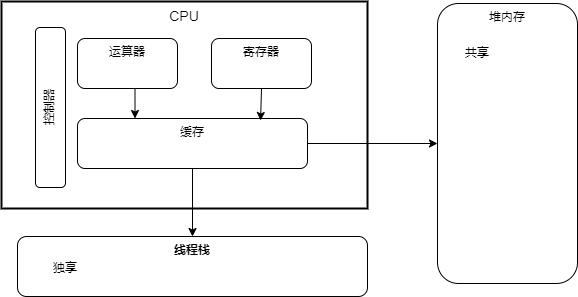

The diagram above was exported from draw.io. Its source (the exported page's mxGraphModel, read from the mxfile embedded in the PNG):
<mxGraphModel dx="1434" dy="746" grid="1" gridSize="10" guides="1" tooltips="1" connect="1" arrows="1" fold="1" page="1" pageScale="1" pageWidth="827" pageHeight="1169" math="0" shadow="0">
  <root>
    <mxCell id="0" />
    <mxCell id="1" parent="0" />
    <mxCell id="a5jW0V6EEx6I8Ybxm_fT-1" value="CPU" style="rounded=0;whiteSpace=wrap;html=1;strokeWidth=2;fontSize=14;verticalAlign=top;" parent="1" vertex="1">
      <mxGeometry x="154" y="153" width="366" height="207" as="geometry" />
    </mxCell>
    <mxCell id="a5jW0V6EEx6I8Ybxm_fT-2" value="线程栈" style="rounded=1;whiteSpace=wrap;html=1;verticalAlign=top;fontStyle=1" parent="1" vertex="1">
      <mxGeometry x="170" y="388" width="350" height="60" as="geometry" />
    </mxCell>
    <mxCell id="a5jW0V6EEx6I8Ybxm_fT-3" value="堆内存" style="rounded=1;whiteSpace=wrap;html=1;verticalAlign=top;" parent="1" vertex="1">
      <mxGeometry x="590" y="155" width="140" height="280" as="geometry" />
    </mxCell>
    <mxCell id="a5jW0V6EEx6I8Ybxm_fT-13" style="edgeStyle=orthogonalEdgeStyle;rounded=0;orthogonalLoop=1;jettySize=auto;html=1;" parent="1" source="a5jW0V6EEx6I8Ybxm_fT-4" target="a5jW0V6EEx6I8Ybxm_fT-2" edge="1">
      <mxGeometry relative="1" as="geometry" />
    </mxCell>
    <mxCell id="a5jW0V6EEx6I8Ybxm_fT-14" style="edgeStyle=orthogonalEdgeStyle;rounded=0;orthogonalLoop=1;jettySize=auto;html=1;entryX=0;entryY=0.5;entryDx=0;entryDy=0;" parent="1" source="a5jW0V6EEx6I8Ybxm_fT-4" target="a5jW0V6EEx6I8Ybxm_fT-3" edge="1">
      <mxGeometry relative="1" as="geometry" />
    </mxCell>
    <mxCell id="a5jW0V6EEx6I8Ybxm_fT-4" value="缓存" style="rounded=1;whiteSpace=wrap;html=1;verticalAlign=top;" parent="1" vertex="1">
      <mxGeometry x="230" y="270" width="230" height="50" as="geometry" />
    </mxCell>
    <mxCell id="a5jW0V6EEx6I8Ybxm_fT-8" style="edgeStyle=orthogonalEdgeStyle;rounded=0;orthogonalLoop=1;jettySize=auto;html=1;exitX=0.5;exitY=1;exitDx=0;exitDy=0;entryX=0.25;entryY=0;entryDx=0;entryDy=0;" parent="1" source="a5jW0V6EEx6I8Ybxm_fT-5" target="a5jW0V6EEx6I8Ybxm_fT-4" edge="1">
      <mxGeometry relative="1" as="geometry" />
    </mxCell>
    <mxCell id="a5jW0V6EEx6I8Ybxm_fT-5" value="运算器" style="rounded=1;whiteSpace=wrap;html=1;verticalAlign=top;" parent="1" vertex="1">
      <mxGeometry x="230" y="190" width="100" height="50" as="geometry" />
    </mxCell>
    <mxCell id="a5jW0V6EEx6I8Ybxm_fT-6" value="寄存器" style="rounded=1;whiteSpace=wrap;html=1;verticalAlign=top;" parent="1" vertex="1">
      <mxGeometry x="364" y="190" width="100" height="50" as="geometry" />
    </mxCell>
    <mxCell id="a5jW0V6EEx6I8Ybxm_fT-11" style="edgeStyle=orthogonalEdgeStyle;rounded=0;orthogonalLoop=1;jettySize=auto;html=1;exitX=0.5;exitY=1;exitDx=0;exitDy=0;entryX=0.796;entryY=0.04;entryDx=0;entryDy=0;entryPerimeter=0;" parent="1" source="a5jW0V6EEx6I8Ybxm_fT-6" target="a5jW0V6EEx6I8Ybxm_fT-4" edge="1">
      <mxGeometry relative="1" as="geometry" />
    </mxCell>
    <mxCell id="a5jW0V6EEx6I8Ybxm_fT-15" value="控制器" style="rounded=1;whiteSpace=wrap;html=1;verticalAlign=top;horizontal=0;" parent="1" vertex="1">
      <mxGeometry x="188" y="179" width="30" height="160" as="geometry" />
    </mxCell>
    <mxCell id="a5jW0V6EEx6I8Ybxm_fT-16" value="独享" style="text;html=1;align=center;verticalAlign=middle;whiteSpace=wrap;rounded=0;" parent="1" vertex="1">
      <mxGeometry x="188" y="405" width="60" height="30" as="geometry" />
    </mxCell>
    <mxCell id="a5jW0V6EEx6I8Ybxm_fT-17" value="共享" style="text;html=1;align=center;verticalAlign=middle;whiteSpace=wrap;rounded=0;" parent="1" vertex="1">
      <mxGeometry x="600" y="190" width="60" height="30" as="geometry" />
    </mxCell>
  </root>
</mxGraphModel>